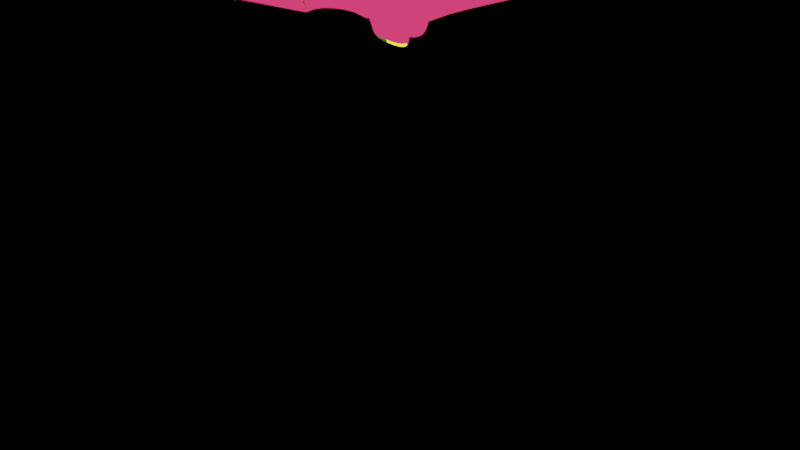 # Source: centaureBaseModel.blend  (saved by Blender 2.82.7; exported with 4.5.12 LTS)
import bpy
from mathutils import Matrix  # noqa: F401  (used for matrix-valued properties, if any)

bpy.ops.wm.read_factory_settings(use_empty=True)
scene = bpy.context.scene
scene.name = 'Scene'

# ---- collections
col_collection = bpy.data.collections.new('Collection'); scene.collection.children.link(col_collection)
col_collection_2 = bpy.data.collections.new('Collection 2'); scene.collection.children.link(col_collection_2)

# ---- materials (node trees are filled in below, after node groups)
mat_material = bpy.data.materials.new('Material')
mat_material.alpha_threshold = 0.0
mat_material.diffuse_color = (0.8, 0.02739, 0.02428, 1.0)
mat_material.line_color = (0.0, 0.0, 0.0, 1.0)
mat_ship_front_glass = bpy.data.materials.new('ship front glass')
mat_ship_front_glass.diffuse_color = (0.2642, 0.6052, 0.8, 1.0)
mat_ship_front_glass.metallic = 0.5
mat_material_001 = bpy.data.materials.new('Material.001')
mat_material_001.refraction_depth = 3.0
mat_material_001.diffuse_color = (0.3836, 0.8, 0.2281, 1.0)
mat_heat_resistant_ceramic = bpy.data.materials.new('heat resistant ceramic')
mat_heat_resistant_ceramic.diffuse_color = (0.758, 0.8, 0.05624, 1.0)
mat_glow = bpy.data.materials.new('glow')

# ---- material node trees
mat_material.use_nodes = True; mat_material.node_tree.nodes.clear()
_N = mat_material.node_tree.nodes; _L = mat_material.node_tree.links
n0 = _N.new('ShaderNodeOutputMaterial'); n0.name = 'Material Output'; n0.location = (300, 300)
n1 = _N.new('ShaderNodeEmission'); n1.name = 'Emission'; n1.location = (10, 300)
n1.inputs[0].default_value = (1.0, 0.04692, 0.1573, 1.0)
_L.new(n1.outputs[0], n0.inputs[0])
n0.is_active_output = True
mat_ship_front_glass.use_nodes = True; mat_ship_front_glass.node_tree.nodes.clear()
_N = mat_ship_front_glass.node_tree.nodes; _L = mat_ship_front_glass.node_tree.links
n0 = _N.new('ShaderNodeOutputMaterial'); n0.name = 'Material Output'; n0.location = (300, 300)
n1 = _N.new('ShaderNodeBsdfHair'); n1.name = 'Hair BSDF'; n1.location = (100, 280)
n1.inputs[0].default_value = (0.1088, 0.8, 0.02469, 1.0)
n2 = _N.new('ShaderNodeEeveeSpecular'); n2.name = 'Specular'; n2.location = (10, 300)
n2.inputs[0].default_value = (0.01996, 0.01883, 0.02721, 1.0)
_L.new(n1.outputs[0], n0.inputs[1])
_L.new(n2.outputs[0], n0.inputs[0])
n0.is_active_output = True
mat_glow.use_nodes = True; mat_glow.node_tree.nodes.clear()
_N = mat_glow.node_tree.nodes; _L = mat_glow.node_tree.links
n0 = _N.new('ShaderNodeOutputMaterial'); n0.name = 'Material Output'; n0.location = (300, 300)
n1 = _N.new('ShaderNodeEmission'); n1.name = 'Emission'; n1.location = (10, 300)
n1.inputs[0].default_value = (1.0, 0.8759, 0.03121, 1.0)
n1.inputs[1].default_value = 2.0
_L.new(n1.outputs[0], n0.inputs[0])
n0.is_active_output = True

# ---- world
world_world = bpy.data.worlds.new('World'); scene.world = world_world
world_world.use_nodes = True; world_world.node_tree.nodes.clear()
_N = world_world.node_tree.nodes; _L = world_world.node_tree.links
n0 = _N.new('ShaderNodeOutputWorld'); n0.name = 'World Output'; n0.location = (300, 300)
n1 = _N.new('ShaderNodeBackground'); n1.name = 'Background'; n1.location = (10, 300)
n1.inputs[0].default_value = (0.0, 0.0, 0.0, 1.0)
_L.new(n1.outputs[0], n0.inputs[0])
n0.is_active_output = True
world_world.color = (0.05088, 0.05088, 0.05088)
world_world.use_sun_shadow = False
world_world.sun_shadow_jitter_overblur = 0.0

# ---- cameras
cam_camera = bpy.data.cameras.new('Camera')
cam_camera.clip_end = 100.0
cam_camera.lens = 24.18
cam_camera.ortho_scale = 7.314

# ---- lights
light_spot = bpy.data.lights.new('Spot', 'SPOT')
light_spot.transmission_factor = 0.0
light_spot.shadow_soft_size = 0.25
light_spot.shadow_maximum_resolution = 0.006
light_spot.use_absolute_resolution = True
light_sun_001 = bpy.data.lights.new('Sun.001', 'SUN')
light_sun_001.transmission_factor = 0.0
light_sun_001.energy = 1.0
light_sun_001.shadow_soft_size = 0.125
light_light = bpy.data.lights.new('Light', 'POINT')
light_light.color = (0.2675, 1.0, 0.1455)
light_light.transmission_factor = 0.0
light_light.energy = 1000.0
light_light.shadow_soft_size = 0.1
light_light.shadow_maximum_resolution = 0.006
light_light.use_absolute_resolution = True
light_sun = bpy.data.lights.new('Sun', 'SUN')
light_sun.transmission_factor = 0.0
light_sun.energy = 1.0
light_sun.shadow_soft_size = 0.125

# ---- meshes
me_cube = bpy.data.meshes.new('Cube')
me_cube.from_pydata([(1.0, 0.0, 0.0), (-1.0, 0.0, 0.0), (1.0, 0.0, -0.5), (1.0, 0.0, 0.5), (-0.25, -1.0, 1.0), (-2.569, 0.0, -0.1408), (-0.5, 1.0, 0.3861), (0.0, 0.0, -0.1485), (-1.0, -1.229, 1.0), (0.0, 0.0, -0.1485), (1.0, -1.0, 0.0), (-1.0, -1.0, 0.0), (1.0, 0.0, 0.0), (1.0, -1.0, -0.5), (1.0, 0.0, -0.5), (1.0, -1.0, 0.5), (-1.0, -1.229, 0.5), (1.0, 0.0, 0.5), (0.0, -1.0, 1.0), (0.0, 0.0, 1.0), (-0.25, -1.114, 1.0), (0.5, -1.0, 1.0), (0.5, 0.0, 1.0), (0.5, -1.0, 0.3861), (0.5, -1.0, -0.433), (0.5, -1.0, 0.5), (-0.5, -1.0, 1.0), (-0.5, 0.0, 1.0), (-0.5, -1.0, 0.3865), (-0.5, -1.229, 0.5367), (0.5, -1.0, 0.3861), (-1.0, -1.0, 1.184), (0.5, 0.0, -0.3242), (1.0, 0.0, -0.5), (-1.0, 0.0, 1.184), (-1.0, -1.0, 0.0), (1.0, -1.0, 0.0), (-1.0, 0.0, 0.0), (1.0, 0.0, 0.0), (1.0, -1.0, -0.5), (1.0, 0.0, -0.5), (-2.569, -0.6311, 0.5), (1.0, -1.0, 0.8401), (-2.569, 0.0, 0.5), (1.0, 0.0, 0.8401), (0.0, -1.0, 1.0), (0.0, 0.0, 1.0), (0.0, -1.0, -0.11), (0.0, -1.0, 0.5367), (-0.5, -1.229, 1.0), (-0.5, 0.0, 1.0), (-0.5, -1.0, 0.3861), (-0.5, -1.0, 0.5), (0.5, -1.0, 1.0), (0.5, 0.0, 1.0), (0.5, -1.0, 0.3142), (0.5, -1.0, -0.03959), (0.5, -1.0, 0.5367), (-0.5, -1.0, 0.3861), (0.0, -1.0, 0.3865), (3.626, -0.6925, 0.4495), (3.626, -0.6925, 0.3864), (3.626, -0.3075, 0.5733), (3.626, -0.3075, 0.5101), (0.4912, -0.998, -0.4694), (0.9912, -0.998, -0.5364), (0.4912, 0.001981, -0.3607), (0.9912, 0.001981, -0.5364), (-1.0, -0.5, 1.281), (-1.785, -1.0, 1.046), (-1.785, 0.0, 1.046), (-2.569, -0.5, 0.5), (-1.785, -0.5, 1.046), (-1.0, -0.25, 1.184), (-1.0, -0.7519, 1.248), (-1.483, -1.0, 1.252), (-1.785, -0.25, 1.046), (-1.785, -0.75, 1.046), (-1.634, -1.0, 1.146), (-1.634, 0.0, 1.146), (-1.785, -0.125, 1.046), (-1.785, -0.625, 1.046), (-1.634, -0.5, 1.151), (-1.785, -0.375, 1.046), (-1.785, -0.875, 1.046), (-1.634, -0.75, 1.146), (-1.634, -0.5, 1.4), (-1.634, -0.25, 1.146), (-1.634, -0.375, 1.146), (-1.634, -0.125, 1.146), (-1.634, -0.875, 1.146), (-1.634, -0.625, 1.146), (-1.0, 0.0, 1.184), (-1.634, 0.0, 1.146), (-1.317, 0.0, 1.165), (-1.558, -0.75, 1.326), (-1.475, -0.25, 1.282), (-1.634, -0.25, 1.273), (-1.634, -0.75, 1.273), (-1.634, -0.125, 1.21), (-1.634, -0.875, 1.21), (-1.396, -0.125, 1.224), (-1.241, -0.875, 1.294), (-1.238, -0.25, 1.233), (-1.317, -0.375, 1.292), (-2.177, -0.5655, 0.7728), (-1.589, -0.7828, 0.6364), (-1.785, -0.8155, 0.25), (-1.0, -1.0, 0.1436), (-1.0, -0.5, 0.0), (-2.569, -0.25, 0.5), (-2.569, -0.5655, 0.5), (-1.0, 0.0, 0.1436), (-1.0, -0.5, 0.1436), (-1.0, -0.5, 0.0), (-2.452, -0.5, 0.0), (-2.511, -0.5655, 0.25), (-2.118, -0.8594, 0.125), (-0.25, -1.114, 0.5367), (-0.375, -1.172, 1.0), (-0.375, -1.172, 0.5367), (-0.25, 0.0, 1.0), (0.0, -0.5, 1.0), (-0.5, -0.5019, 1.064), (-0.25, -0.5, 1.0), (-0.75, -0.6269, 1.193), (-0.03979, -3.756, 1.237), (0.2102, -3.641, 1.074), (0.2102, -3.472, 0.8701), (0.8274, -3.641, 0.7639), (0.9323, -3.641, 0.6234), (-0.03979, -3.756, 1.14), (-0.1449, -1.597, 1.0), (0.1051, -1.482, 1.0), (-0.1449, -1.597, 0.7065), (0.6051, -1.482, 0.5367), (0.1051, -1.482, 0.5367), (0.6051, -1.482, 1.0), (-0.09234, -1.838, 1.0), (-0.09234, -1.838, 0.6499), (0.6577, -1.723, 0.5367), (0.1577, -1.723, 1.0), (0.1577, -1.723, 0.5367), (0.6577, -1.723, 0.7781), (0.5313, 0.0, 1.2), (1.031, 0.0, 1.041), (1.031, -1.0, 1.041), (0.5313, -1.0, 1.2), (0.03126, -1.0, 1.2), (0.03126, 0.0, 1.2), (1.031, -1.269, 0.5), (1.031, -1.269, 2.324e-10), (3.658, -0.9612, 0.5369), (3.658, -0.9612, 0.4737)], [(3, 0), (0, 2), (32, 33), (18, 21), (19, 22), (25, 23), (23, 30), (73, 34), (50, 34), (44, 38), (51, 35), (52, 51), (51, 58), (28, 59), (69, 84), (99, 97), (87, 97), (79, 99), (96, 97), (96, 101), (109, 114), (111, 116), (125, 123)], [(75, 100, 78), (73, 50, 92), (13, 14, 12, 10), (24, 13, 10, 23), (7, 37, 109, 35, 47), (10, 12, 63, 61), (75, 8, 102), (53, 57, 42), (39, 24, 64, 65), (16, 29, 49, 8), (11, 28, 29, 16), (124, 121, 27, 123), (9, 32, 24, 47), (40, 38, 36, 39), (35, 109, 113, 108), (54, 46, 149, 144), (49, 119, 20, 45, 46, 50), (138, 139, 131, 126), (30, 135, 151, 36), (46, 45, 148, 149), (58, 47, 35), (47, 58, 59), (56, 47, 24), (55, 59, 47, 56), (61, 63, 62, 60), (12, 17, 62, 63), (62, 44, 42, 60), (15, 10, 151, 150), (65, 64, 66, 67), (24, 32, 66, 64), (40, 39, 65, 67), (32, 40, 67, 66), (48, 52, 58, 59), (48, 25, 57), (140, 150, 143), (59, 55, 30), (71, 72, 83, 76, 80, 70, 43, 110), (60, 42, 15), (83, 88, 87, 76), (72, 82, 88, 83), (80, 89, 79, 70), (76, 87, 89, 80), (84, 90, 85, 77), (86, 68, 73, 104), (81, 91, 82, 72), (77, 85, 91, 81), (68, 86, 74), (86, 104, 103, 96), (86, 88, 82), (82, 91, 86), (86, 91, 98), (91, 85, 98), (86, 98, 95), (85, 90, 100, 98), (90, 78, 100), (75, 78, 8), (102, 8, 31), (90, 69, 78), (74, 102, 31), (95, 98, 100, 75), (71, 111, 41, 105, 72), (35, 105, 41, 107), (105, 35, 16, 106), (69, 106, 16), (8, 78, 16), (86, 97, 88), (109, 37, 112, 113), (43, 115, 110), (110, 115, 71), (115, 116, 117), (28, 52, 29), (52, 48, 118, 120, 29), (119, 132, 20), (95, 102, 74), (75, 102, 95), (4, 124, 123, 26), (18, 122, 124, 4), (122, 19, 121, 124), (74, 31, 125), (8, 49, 31), (49, 29, 120, 119), (141, 138, 126, 127), (69, 16, 78), (130, 129, 127, 128), (131, 128, 127, 126), (142, 140, 130, 128), (143, 141, 127, 129), (140, 143, 129, 130), (139, 142, 128, 131), (118, 48, 136, 134), (15, 137, 150), (53, 45, 133, 137), (150, 140, 151), (45, 20, 132, 133), (134, 120, 139), (134, 136, 142, 139), (143, 150, 137), (137, 133, 141, 143), (136, 135, 140, 142), (133, 132, 138, 141), (132, 134, 139, 138), (106, 69, 105), (72, 105, 81), (81, 105, 77), (77, 105, 84), (71, 115, 111), (111, 115, 41), (107, 41, 116), (117, 107, 116), (115, 43, 5), (5, 37, 115), (115, 37, 114), (104, 73, 103), (94, 101, 92), (73, 92, 101), (103, 73, 101), (115, 114, 35), (120, 118, 134), (132, 119, 120, 134), (146, 145, 144, 147), (148, 147, 144, 149), (42, 44, 145, 146), (53, 42, 146, 147), (44, 54, 144, 145), (45, 53, 147, 148), (150, 151, 153, 152), (61, 60, 152, 153), (60, 15, 150, 152), (10, 61, 153, 151), (62, 17, 44), (137, 15, 53), (15, 42, 53), (94, 93, 101), (101, 93, 99), (99, 93, 89), (135, 30, 59), (59, 135, 48), (136, 48, 135)])
me_cube.polygons.foreach_set('material_index', [1, 0, 0, 0, 0, 0, 2, 0, 0, 4, 0, 0, 0, 0, 0, 0, 0, 3, 0, 0, 0, 0, 0, 0, 0, 0, 0, 0, 0, 0, 0, 0, 0, 0, 0, 0, 2, 0, 0, 0, 0, 0, 0, 0, 0, 0, 0, 0, 1, 1, 1, 0, 1, 1, 1, 1, 2, 0, 2, 2, 0, 3, 3, 1, 2, 1, 0, 2, 2, 0, 0, 0, 0, 2, 1, 0, 0, 0, 2, 2, 3, 0, 0, 4, 3, 0, 0, 0, 0, 0, 0, 0, 0, 0, 3, 0, 0, 0, 0, 0, 3, 3, 0, 0, 0, 0, 0, 3, 3, 2, 3, 3, 0, 0, 0, 0, 0, 0, 0, 0, 0, 0, 0, 0, 0, 0, 0, 0, 0, 0, 0, 0, 0, 0, 0, 0, 0, 0])
_uv = me_cube.uv_layers.new(name='UVMap')
_uv.uv.foreach_set('vector', [0.0, 0.0, 0.0, 0.0, 0.6016, 0.5, 0.0, 0.0, 0.0, 0.0, 0.0, 0.0, 0.4375, 0.5, 0.4375, 0.625, 0.5, 0.625, 0.5, 0.5, 0.4375, 0.4375, 0.4375, 0.5, 0.5, 0.5, 0.5, 0.4375, 0.0, 0.0, 0.5, 0.625, 0.5, 0.5625, 0.5, 0.5, 0.0, 0.0, 0.5, 0.5, 0.5, 0.625, 0.5, 0.625, 0.5, 0.5, 0.0, 0.0, 0.0, 0.0, 0.0, 0.0, 0.625, 0.3125, 0.5625, 0.3125, 0.5625, 0.25, 0.0, 0.0, 0.0, 0.0, 0.0, 0.0, 0.0, 0.0, 0.5625, 0.25, 0.5625, 0.3125, 0.0, 0.0, 0.0, 0.0, 0.5, 0.25, 0.5, 0.3125, 0.5625, 0.3125, 0.5625, 0.25, 0.7812, 0.5625, 0.7812, 0.625, 0.8125, 0.625, 0.8125, 0.5625, 0.0, 0.0, 0.0, 0.0, 0.0, 0.0, 0.0, 0.0, 0.4375, 0.125, 0.5, 0.125, 0.5, 0.25, 0.4375, 0.25, 0.5, 0.5, 0.5, 0.5625, 0.5, 0.5625, 0.5, 0.5, 0.0, 0.0, 0.0, 0.0, 0.0, 0.0, 0.0, 0.0, 0.6875, 0.5, 0.7031, 0.5, 0.7188, 0.5, 0.75, 0.5, 0.75, 0.625, 0.6875, 0.625, 0.7188, 0.5, 0.5625, 0.3437, 0.5625, 0.3438, 0.7188, 0.5, 0.0, 0.0, 0.0, 0.0, 0.0, 0.0, 0.0, 0.0, 0.75, 0.625, 0.75, 0.5, 0.75, 0.5, 0.75, 0.625, 0.0, 0.0, 0.0, 0.0, 0.0, 0.0, 0.0, 0.0, 0.0, 0.0, 0.0, 0.0, 0.0, 0.0, 0.0, 0.0, 0.0, 0.0, 0.0, 0.0, 0.0, 0.0, 0.0, 0.0, 0.0, 0.0, 0.5, 0.5, 0.5, 0.625, 0.5625, 0.625, 0.5625, 0.5, 0.0, 0.0, 0.0, 0.0, 0.0, 0.0, 0.0, 0.0, 0.5625, 0.625, 0.0, 0.0, 0.0, 0.0, 0.5625, 0.5, 0.0, 0.0, 0.0, 0.0, 0.0, 0.0, 0.0, 0.0, 0.4375, 0.25, 0.0, 0.0, 0.0, 0.0, 0.4375, 0.125, 0.0, 0.0, 0.0, 0.0, 0.0, 0.0, 0.0, 0.0, 0.4375, 0.125, 0.4375, 0.25, 0.4375, 0.25, 0.4375, 0.125, 0.0, 0.0, 0.0, 0.0, 0.0, 0.0, 0.0, 0.0, 0.5625, 0.375, 0.5625, 0.4375, 0.0, 0.0, 0.0, 0.0, 0.5625, 0.375, 0.0, 0.0, 0.5625, 0.3125, 0.5625, 0.3125, 0.0, 0.0, 0.625, 0.3125, 0.0, 0.0, 0.0, 0.0, 0.0, 0.0, 0.5625, 0.5625, 0.5938, 0.5625, 0.5938, 0.5781, 0.5938, 0.5938, 0.5938, 0.6094, 0.5938, 0.625, 0.5625, 0.625, 0.5625, 0.5938, 0.5625, 0.5, 0.0, 0.0, 0.0, 0.0, 0.5938, 0.5781, 0.6016, 0.5781, 0.6016, 0.5938, 0.5938, 0.5938, 0.5938, 0.5625, 0.6016, 0.5625, 0.6016, 0.5781, 0.5938, 0.5781, 0.5938, 0.6094, 0.6016, 0.6094, 0.6016, 0.625, 0.5938, 0.625, 0.5938, 0.5938, 0.6016, 0.5938, 0.6016, 0.6094, 0.5938, 0.6094, 0.5938, 0.5156, 0.6016, 0.5156, 0.6016, 0.5312, 0.5938, 0.5312, 0.0, 0.0, 0.625, 0.5625, 0.625, 0.5938, 0.3125, 0.2969, 0.5938, 0.5469, 0.6016, 0.5469, 0.6016, 0.5625, 0.5938, 0.5625, 0.5938, 0.5312, 0.6016, 0.5312, 0.6016, 0.5469, 0.5938, 0.5469, 0.625, 0.5625, 0.0, 0.0, 0.625, 0.5312, 0.0, 0.0, 0.3125, 0.2969, 0.0, 0.0, 0.0, 0.0, 0.0, 0.0, 0.6016, 0.5781, 0.6016, 0.5625, 0.6016, 0.5625, 0.6016, 0.5469, 0.0, 0.0, 0.0, 0.0, 0.6016, 0.5469, 0.0, 0.0, 0.6016, 0.5469, 0.6016, 0.5312, 0.0, 0.0, 0.0, 0.0, 0.0, 0.0, 0.0, 0.0, 0.6016, 0.5312, 0.6016, 0.5156, 0.0, 0.0, 0.0, 0.0, 0.6016, 0.5156, 0.6016, 0.5, 0.0, 0.0, 0.0, 0.0, 0.6016, 0.5, 0.0, 0.0, 0.0, 0.0, 0.0, 0.0, 0.0, 0.0, 0.6016, 0.5156, 0.0, 0.0, 0.6016, 0.5, 0.0, 0.0, 0.0, 0.0, 0.0, 0.0, 0.0, 0.0, 0.0, 0.0, 0.0, 0.0, 0.0, 0.0, 0.5625, 0.5625, 0.5625, 0.5312, 0.5625, 0.5, 0.5781, 0.5312, 0.5938, 0.5625, 0.5, 0.5, 0.5781, 0.5312, 0.5625, 0.5, 0.5312, 0.5, 0.5781, 0.5312, 0.5, 0.5, 0.0, 0.0, 0.2891, 0.2656, 0.0, 0.0, 0.2891, 0.2656, 0.0, 0.0, 0.0, 0.0, 0.6016, 0.5, 0.5625, 0.25, 0.0, 0.0, 0.0, 0.0, 0.6016, 0.5781, 0.5, 0.5625, 0.5, 0.625, 0.5, 0.625, 0.5, 0.5625, 0.5625, 0.625, 0.0, 0.0, 0.5625, 0.5938, 0.5625, 0.5938, 0.0, 0.0, 0.5625, 0.5625, 0.0, 0.0, 0.0, 0.0, 0.0, 0.0, 0.5, 0.3125, 0.0, 0.0, 0.5625, 0.3125, 0.0, 0.0, 0.5625, 0.375, 0.5625, 0.3438, 0.5625, 0.3281, 0.5625, 0.3125, 0.7031, 0.5, 0.7188, 0.5, 0.7188, 0.5, 0.0, 0.0, 0.0, 0.0, 0.0, 0.0, 0.0, 0.0, 0.0, 0.0, 0.0, 0.0, 0.7812, 0.5, 0.7812, 0.5625, 0.8125, 0.5625, 0.8125, 0.5, 0.75, 0.5, 0.75, 0.5625, 0.7812, 0.5625, 0.7812, 0.5, 0.75, 0.5625, 0.75, 0.625, 0.7812, 0.625, 0.7812, 0.5625, 0.0, 0.0, 0.0, 0.0, 0.0, 0.0, 0.0, 0.0, 0.0, 0.0, 0.0, 0.0, 0.0, 0.0, 0.5625, 0.3125, 0.5625, 0.3281, 0.7031, 0.5, 0.75, 0.5, 0.7188, 0.5, 0.7188, 0.5, 0.75, 0.5, 0.0, 0.0, 0.0, 0.0, 0.6016, 0.5, 0.5625, 0.3125, 0.625, 0.3125, 0.625, 0.375, 0.5625, 0.375, 0.5625, 0.3438, 0.5625, 0.375, 0.75, 0.5, 0.7188, 0.5, 0.5625, 0.375, 0.5625, 0.3125, 0.5625, 0.3125, 0.5625, 0.375, 0.8125, 0.5, 0.75, 0.5, 0.75, 0.5, 0.8125, 0.5, 0.5625, 0.3125, 0.625, 0.3125, 0.625, 0.3125, 0.5625, 0.3125, 0.5625, 0.3437, 0.5625, 0.375, 0.5625, 0.375, 0.5625, 0.3438, 0.5625, 0.3438, 0.5625, 0.375, 0.5625, 0.375, 0.5625, 0.3438, 0.0, 0.0, 0.8125, 0.5, 0.0, 0.0, 0.8125, 0.5, 0.75, 0.5, 0.75, 0.5, 0.8125, 0.5, 0.0, 0.0, 0.0, 0.0, 0.0, 0.0, 0.75, 0.5, 0.7188, 0.5, 0.7188, 0.5, 0.75, 0.5, 0.5625, 0.3438, 0.0, 0.0, 0.5625, 0.3437, 0.5625, 0.3438, 0.5625, 0.375, 0.5625, 0.375, 0.5625, 0.3437, 0.625, 0.3125, 0.0, 0.0, 0.8125, 0.5, 0.8125, 0.5, 0.75, 0.5, 0.75, 0.5, 0.8125, 0.5, 0.5625, 0.375, 0.5625, 0.3125, 0.5625, 0.3125, 0.5625, 0.375, 0.75, 0.5, 0.7188, 0.5, 0.7188, 0.5, 0.75, 0.5, 0.7188, 0.5, 0.5625, 0.3438, 0.5625, 0.3437, 0.7188, 0.5, 0.2891, 0.2656, 0.0, 0.0, 0.5781, 0.5312, 0.5938, 0.5625, 0.5781, 0.5312, 0.5938, 0.5469, 0.5938, 0.5469, 0.5781, 0.5312, 0.5938, 0.5312, 0.5938, 0.5312, 0.5781, 0.5312, 0.5938, 0.5156, 0.5625, 0.5625, 0.0, 0.0, 0.5625, 0.5312, 0.5625, 0.5312, 0.0, 0.0, 0.5625, 0.5, 0.5312, 0.5, 0.5625, 0.5, 0.0, 0.0, 0.0, 0.0, 0.5312, 0.5, 0.0, 0.0, 0.0, 0.0, 0.5625, 0.625, 0.0, 0.0, 0.0, 0.0, 0.0, 0.0, 0.0, 0.0, 0.0, 0.0, 0.0, 0.0, 0.0, 0.0, 0.3125, 0.2969, 0.625, 0.5938, 0.0, 0.0, 0.0, 0.0, 0.0, 0.0, 0.0, 0.0, 0.0, 0.0, 0.0, 0.0, 0.0, 0.0, 0.0, 0.0, 0.0, 0.0, 0.0, 0.0, 0.0, 0.0, 0.0, 0.0, 0.0, 0.0, 0.0, 0.0, 0.5625, 0.3438, 0.5625, 0.3438, 0.0, 0.0, 0.0, 0.0, 0.0, 0.0, 0.0, 0.0, 0.0, 0.0, 0.0, 0.0, 0.8125, 0.625, 0.8125, 0.5, 0.75, 0.5, 0.8125, 0.5, 0.8125, 0.625, 0.75, 0.625, 0.0, 0.0, 0.0, 0.0, 0.0, 0.0, 0.0, 0.0, 0.625, 0.3125, 0.5625, 0.25, 0.5625, 0.25, 0.625, 0.3125, 0.0, 0.0, 0.0, 0.0, 0.0, 0.0, 0.0, 0.0, 0.75, 0.5, 0.8125, 0.5, 0.8125, 0.5, 0.75, 0.5, 0.0, 0.0, 0.0, 0.0, 0.0, 0.0, 0.0, 0.0, 0.5, 0.5, 0.5625, 0.5, 0.5625, 0.5, 0.5, 0.5, 0.5625, 0.5, 0.0, 0.0, 0.0, 0.0, 0.5625, 0.5, 0.5, 0.5, 0.5, 0.5, 0.5, 0.5, 0.5, 0.5, 0.0, 0.0, 0.0, 0.0, 0.0, 0.0, 0.8125, 0.5, 0.0, 0.0, 0.8125, 0.5, 0.0, 0.0, 0.0, 0.0, 0.0, 0.0, 0.0, 0.0, 0.0, 0.0, 0.0, 0.0, 0.0, 0.0, 0.0, 0.0, 0.0, 0.0, 0.0, 0.0, 0.0, 0.0, 0.0, 0.0, 0.0, 0.0, 0.0, 0.0, 0.0, 0.0, 0.0, 0.0, 0.0, 0.0, 0.5625, 0.375, 0.5625, 0.375, 0.5625, 0.375, 0.5625, 0.3125])
me_cube.materials.append(mat_material)
me_cube.materials.append(mat_ship_front_glass)
me_cube.materials.append(mat_material_001)
me_cube.materials.append(mat_heat_resistant_ceramic)
me_cube.materials.append(mat_glow)
me_cube.use_remesh_preserve_volume = False
me_cube.use_remesh_preserve_attributes = False
me_cube.use_mirror_vertex_groups = False
me_cube.update()

# ---- objects
ob_spot = bpy.data.objects.new('Spot', light_spot)
ob_sun_001 = bpy.data.objects.new('Sun.001', light_sun_001)
ob_centaur = bpy.data.objects.new('centaur', me_cube)
ob_light = bpy.data.objects.new('Light', light_light)
ob_camera = bpy.data.objects.new('Camera', cam_camera)
ob_sun = bpy.data.objects.new('Sun', light_sun)

# ---- transforms, parenting, visibility, modifiers, constraints
ob_spot.location = (0.0, -2.803, 9.863)
ob_spot.lineart.crease_threshold = 0.0
ob_sun_001.location = (1.477, 21.06, 14.83)
ob_sun_001.lineart.crease_threshold = 0.0
ob_centaur.location = (-0.9342, -1.204, 4.604)
ob_centaur.lock_rotations_4d = False
ob_centaur.empty_display_type = 'ARROWS'
ob_centaur.display_type = 'SOLID'
ob_centaur.display.show_shadows = False
ob_centaur.lineart.crease_threshold = 0.0
_m = ob_centaur.modifiers.new('Mirror', 'MIRROR')
_m.use_axis = (False, True, False)
_m = ob_centaur.modifiers.new('Subdivision', 'SUBSURF')
_m.uv_smooth = 'PRESERVE_CORNERS'
_m.quality = 4
_m.levels = 3
_m.render_levels = 3
_m.show_only_control_edges = False
ob_light.location = (4.076, 3.991, -0.8519)
ob_light.rotation_euler = (0.6503, 0.05522, 1.866)
ob_light.lock_rotations_4d = False
ob_light.empty_display_type = 'ARROWS'
ob_light.color = (0.0, 0.0, 0.0, 0.0)
ob_light.lineart.crease_threshold = 0.0
ob_camera.location = (-0.383, -8.159, -0.6326)
ob_camera.rotation_euler = (1.776, -0.0, 0.0)
ob_camera.lock_rotations_4d = False
ob_camera.empty_display_type = 'ARROWS'
ob_camera.color = (0.0, 0.0, 0.0, 0.0)
ob_camera.display_type = 'WIRE'
ob_camera.lineart.crease_threshold = 0.0
ob_sun.location = (0.0, 0.0, 7.164)
ob_sun.lineart.crease_threshold = 0.0

# ---- collection membership
scene.collection.objects.link(ob_spot)
scene.collection.objects.link(ob_sun_001)
col_collection.objects.link(ob_centaur)
col_collection.objects.link(ob_light)
col_collection.objects.link(ob_camera)
col_collection.objects.link(ob_sun)

# ---- scene / render settings (as saved in the file)
scene.camera = ob_camera
scene.frame_start = 1; scene.frame_end = 250; scene.frame_set(90)
scene.render.engine = 'BLENDER_WORKBENCH'
scene.cycles.use_denoising = False
scene.cycles.samples = 128
scene.cycles.sampling_pattern = 'TABULATED_SOBOL'
scene.cycles.use_adaptive_sampling = False
scene.cycles.use_light_tree = False
scene.view_settings.view_transform = 'Filmic'
bpy.context.view_layer.update()

